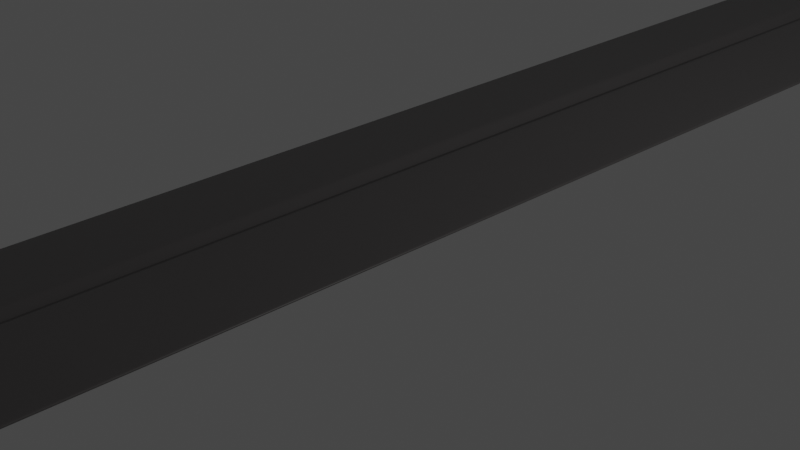 # Source: sword_v002.blend  (saved by Blender 2.80.75; exported with 4.5.12 LTS)
import bpy
from mathutils import Matrix  # noqa: F401  (used for matrix-valued properties, if any)

bpy.ops.wm.read_factory_settings(use_empty=True)
scene = bpy.context.scene
scene.name = 'Scene'

# ---- collections
col_collection = bpy.data.collections.new('Collection'); scene.collection.children.link(col_collection)

# ---- materials (node trees are filled in below, after node groups)
mat_material = bpy.data.materials.new('Material')
mat_material.alpha_threshold = 0.0
mat_material.use_transparent_shadow = False
mat_material.line_color = (0.0, 0.0, 0.0, 1.0)

# ---- material node trees
mat_material.use_nodes = True; mat_material.node_tree.nodes.clear()
_N = mat_material.node_tree.nodes; _L = mat_material.node_tree.links
n0 = _N.new('ShaderNodeOutputMaterial'); n0.name = 'Material Output'; n0.location = (300, 300)
n1 = _N.new('ShaderNodeBsdfPrincipled'); n1.name = 'Principled BSDF'; n1.location = (10, 300)
n1.distribution = 'GGX'
n1.subsurface_method = 'BURLEY'
n1.inputs[0].default_value = (0.1679, 0.1585, 0.1585, 1.0)
n1.inputs[2].default_value = 0.4
n1.inputs[3].default_value = 1.45
n1.inputs[27].default_value = (0.0, 0.0, 0.0, 1.0)
n1.inputs[28].default_value = 1.0
_L.new(n1.outputs[0], n0.inputs[0])
n0.is_active_output = True

# ---- world
world_world = bpy.data.worlds.new('World'); scene.world = world_world
world_world.use_nodes = True; world_world.node_tree.nodes.clear()
_N = world_world.node_tree.nodes; _L = world_world.node_tree.links
n0 = _N.new('ShaderNodeOutputWorld'); n0.name = 'World Output'; n0.location = (300, 300)
n1 = _N.new('ShaderNodeBackground'); n1.name = 'Background'; n1.location = (10, 300)
n1.inputs[0].default_value = (0.05088, 0.05088, 0.05088, 1.0)
_L.new(n1.outputs[0], n0.inputs[0])
n0.is_active_output = True
world_world.color = (0.05088, 0.05088, 0.05088)
world_world.use_sun_shadow = False
world_world.sun_shadow_jitter_overblur = 0.0

# ---- cameras
cam_camera = bpy.data.cameras.new('Camera')
cam_camera.clip_end = 100.0
cam_camera.ortho_scale = 7.314

# ---- lights
light_light = bpy.data.lights.new('Light', 'POINT')
light_light.transmission_factor = 0.0
light_light.energy = 1000.0
light_light.shadow_soft_size = 0.1
light_light.shadow_maximum_resolution = 0.006
light_light.use_absolute_resolution = True

# ---- meshes
me_cube = bpy.data.meshes.new('Cube')
me_cube.from_pydata([(1.0, 1.0, 0.0), (0.6434, -0.8126, 0.0), (0.0, -1.0, 0.0), (-1.0, 1.0, 0.0), (0.0, -0.8126, -0.09372), (0.0, -1.0, 0.0), (0.0, 1.0, -0.5009), (0.0, -1.0, 0.0), (0.0, 1.0, 0.5009), (-0.6434, -0.8126, 0.0), (0.0, -0.8126, 0.09372), (0.0, -1.0, 0.0), (-0.03137, 1.0, 0.5055), (-0.03137, 1.0, -0.5055), (-0.04309, -0.8126, -0.09011), (-0.04309, -0.8126, 0.09011), (0.03137, 1.0, 0.5055), (0.0, -1.0, 0.0), (0.03137, 1.0, -0.5055), (0.04309, -0.8126, 0.09011), (0.04309, -0.8126, -0.09011), (-0.04309, -0.8126, -0.09011), (-0.04309, -0.8126, 0.09011), (0.04309, -0.8126, 0.09011), (0.04309, -0.8126, -0.09011), (0.0, 0.8236, -0.08473), (-1.0, 0.8236, 0.0), (1.0, 0.8236, 0.0), (0.0, 0.8236, 0.08473), (-0.138, 0.8236, 0.4651), (-0.138, 0.8236, -0.4651), (0.138, 0.8236, -0.4651), (0.138, 0.8236, 0.4651), (-1.0, 0.9118, 0.0), (0.0, 0.9118, -0.5038), (1.0, 0.9118, 0.0), (0.0, 0.9118, 0.5038), (-0.03055, 0.9118, 0.4853), (-0.03055, 0.9118, -0.4853), (0.03055, 0.9118, -0.4853), (0.03055, 0.9118, 0.4853), (0.0, 0.8677, -0.08449), (1.0, 0.8677, 0.0), (0.0, 0.8677, 0.08449), (-0.1399, 0.8677, 0.4752), (-0.1399, 0.8677, -0.4752), (0.1399, 0.8677, -0.4752), (0.1399, 0.8677, 0.4752), (-1.0, 0.8677, 0.0)], [], [(15, 9, 5, 11), (20, 1, 2, 17), (14, 4, 7, 11), (19, 10, 7, 17), (32, 28, 10, 19), (30, 25, 4, 14), (31, 27, 1, 20), (29, 26, 9, 15), (28, 29, 15, 10), (26, 30, 14, 9), (9, 14, 11, 5), (10, 15, 11, 7), (25, 31, 20, 4), (27, 32, 19, 1), (1, 19, 17, 2), (4, 20, 17, 7), (42, 47, 32, 27), (41, 46, 31, 25), (48, 45, 30, 26), (43, 44, 29, 28), (44, 48, 26, 29), (46, 42, 27, 31), (45, 41, 25, 30), (47, 43, 28, 32), (16, 8, 36, 40), (13, 6, 34, 38), (18, 0, 35, 39), (12, 3, 33, 37), (8, 12, 37, 36), (3, 13, 38, 33), (6, 18, 39, 34), (0, 16, 40, 35), (40, 36, 43, 47), (38, 34, 41, 45), (39, 35, 42, 46), (37, 33, 48, 44), (36, 37, 44, 43), (33, 38, 45, 48), (34, 39, 46, 41), (35, 40, 47, 42)])
me_cube.polygons.foreach_set('use_smooth', [True] * 40)
_uv = me_cube.uv_layers.new(name='UVMap')
_uv.uv.foreach_set('vector', [0.5625, 0.2266, 0.625, 0.2266, 0.625, 0.25, 0.5086, 0.25, 0.5625, 0.9766, 0.625, 0.9766, 0.625, 1.0, 0.5086, 1.0, 0.4375, 0.9766, 0.5, 0.9766, 0.5, 1.0, 0.4289, 1.0, 0.4375, 0.2266, 0.5, 0.2266, 0.5, 0.25, 0.4289, 0.25, 0.4375, 0.02205, 0.5, 0.02205, 0.5, 0.2266, 0.4375, 0.2266, 0.4375, 0.7721, 0.5, 0.7721, 0.5, 0.9766, 0.4375, 0.9766, 0.5625, 0.7721, 0.625, 0.7721, 0.625, 0.9766, 0.5625, 0.9766, 0.5625, 0.02205, 0.625, 0.02205, 0.625, 0.2266, 0.5625, 0.2266, 0.5, 0.02205, 0.5625, 0.02205, 0.5625, 0.2266, 0.5, 0.2266, 0.375, 0.7721, 0.4375, 0.7721, 0.4375, 0.9766, 0.375, 0.9766, 0.375, 0.9766, 0.4375, 0.9766, 0.4289, 1.0, 0.375, 1.0, 0.5, 0.2266, 0.5625, 0.2266, 0.5086, 0.25, 0.5, 0.25, 0.5, 0.7721, 0.5625, 0.7721, 0.5625, 0.9766, 0.5, 0.9766, 0.375, 0.02205, 0.4375, 0.02205, 0.4375, 0.2266, 0.375, 0.2266, 0.375, 0.2266, 0.4375, 0.2266, 0.4289, 0.25, 0.375, 0.25, 0.5, 0.9766, 0.5625, 0.9766, 0.5086, 1.0, 0.5, 1.0, 0.375, 0.01654, 0.4375, 0.01654, 0.4375, 0.02205, 0.375, 0.02205, 0.5, 0.7665, 0.5625, 0.7665, 0.5625, 0.7721, 0.5, 0.7721, 0.375, 0.7665, 0.4375, 0.7665, 0.4375, 0.7721, 0.375, 0.7721, 0.5, 0.01654, 0.5625, 0.01654, 0.5625, 0.02205, 0.5, 0.02205, 0.5625, 0.01654, 0.625, 0.01654, 0.625, 0.02205, 0.5625, 0.02205, 0.5625, 0.7665, 0.625, 0.7665, 0.625, 0.7721, 0.5625, 0.7721, 0.4375, 0.7665, 0.5, 0.7665, 0.5, 0.7721, 0.4375, 0.7721, 0.4375, 0.01654, 0.5, 0.01654, 0.5, 0.02205, 0.4375, 0.02205, 0.4375, 0.0, 0.5, 0.0, 0.5, 0.01103, 0.4375, 0.01103, 0.4375, 0.75, 0.5, 0.75, 0.5, 0.761, 0.4375, 0.761, 0.5625, 0.75, 0.625, 0.75, 0.625, 0.761, 0.5625, 0.761, 0.5625, 0.0, 0.625, 0.0, 0.625, 0.01103, 0.5625, 0.01103, 0.5, 0.0, 0.5625, 0.0, 0.5625, 0.01103, 0.5, 0.01103, 0.375, 0.75, 0.4375, 0.75, 0.4375, 0.761, 0.375, 0.761, 0.5, 0.75, 0.5625, 0.75, 0.5625, 0.761, 0.5, 0.761, 0.375, 0.0, 0.4375, 0.0, 0.4375, 0.01103, 0.375, 0.01103, 0.4375, 0.01103, 0.5, 0.01103, 0.5, 0.01654, 0.4375, 0.01654, 0.4375, 0.761, 0.5, 0.761, 0.5, 0.7665, 0.4375, 0.7665, 0.5625, 0.761, 0.625, 0.761, 0.625, 0.7665, 0.5625, 0.7665, 0.5625, 0.01103, 0.625, 0.01103, 0.625, 0.01654, 0.5625, 0.01654, 0.5, 0.01103, 0.5625, 0.01103, 0.5625, 0.01654, 0.5, 0.01654, 0.375, 0.761, 0.4375, 0.761, 0.4375, 0.7665, 0.375, 0.7665, 0.5, 0.761, 0.5625, 0.761, 0.5625, 0.7665, 0.5, 0.7665, 0.375, 0.01103, 0.4375, 0.01103, 0.4375, 0.01654, 0.375, 0.01654])
me_cube.materials.append(mat_material)
me_cube.use_remesh_preserve_volume = False
me_cube.use_remesh_preserve_attributes = False
me_cube.use_mirror_vertex_groups = False
me_cube.update()

# ---- objects
ob_cube = bpy.data.objects.new('Cube', me_cube)
ob_light = bpy.data.objects.new('Light', light_light)
ob_camera = bpy.data.objects.new('Camera', cam_camera)

# ---- transforms, parenting, visibility, modifiers, constraints
ob_cube.location = (0.0, 0.0, 0.0)
ob_cube.scale = (2.622, 44.38, 0.6556)
ob_cube.lock_rotations_4d = False
ob_cube.empty_display_type = 'ARROWS'
ob_cube.lineart.crease_threshold = 0.0
_m = ob_cube.modifiers.new('Bevel', 'BEVEL')
_m.limit_method = 'NONE'
_m = ob_cube.modifiers.new('Subdivision', 'SUBSURF')
_m.uv_smooth = 'PRESERVE_CORNERS'
_m.show_only_control_edges = False
ob_light.location = (16.19, 9.82, 7.624)
ob_light.rotation_euler = (0.6503, 0.05522, 1.866)
ob_light.scale = (1.124, 1.69, 1.414)
ob_light.lock_rotations_4d = False
ob_light.empty_display_type = 'ARROWS'
ob_light.color = (0.0, 0.0, 0.0, 0.0)
ob_light.lineart.crease_threshold = 0.0
ob_camera.location = (12.11, -6.926, 7.366)
ob_camera.rotation_euler = (1.109, 0.0, 0.8149)
ob_camera.lock_rotations_4d = False
ob_camera.empty_display_type = 'ARROWS'
ob_camera.color = (0.0, 0.0, 0.0, 0.0)
ob_camera.display_type = 'WIRE'
ob_camera.lineart.crease_threshold = 0.0

# ---- collection membership
col_collection.objects.link(ob_cube)
col_collection.objects.link(ob_light)
col_collection.objects.link(ob_camera)

# ---- scene / render settings (as saved in the file)
scene.camera = ob_camera
scene.frame_start = 1; scene.frame_end = 250; scene.frame_set(1)
scene.render.engine = 'BLENDER_EEVEE_NEXT'
scene.cycles.use_denoising = False
scene.cycles.samples = 128
scene.cycles.sampling_pattern = 'TABULATED_SOBOL'
scene.cycles.use_adaptive_sampling = False
scene.cycles.use_light_tree = False
scene.view_settings.view_transform = 'Filmic'
bpy.context.view_layer.update()
